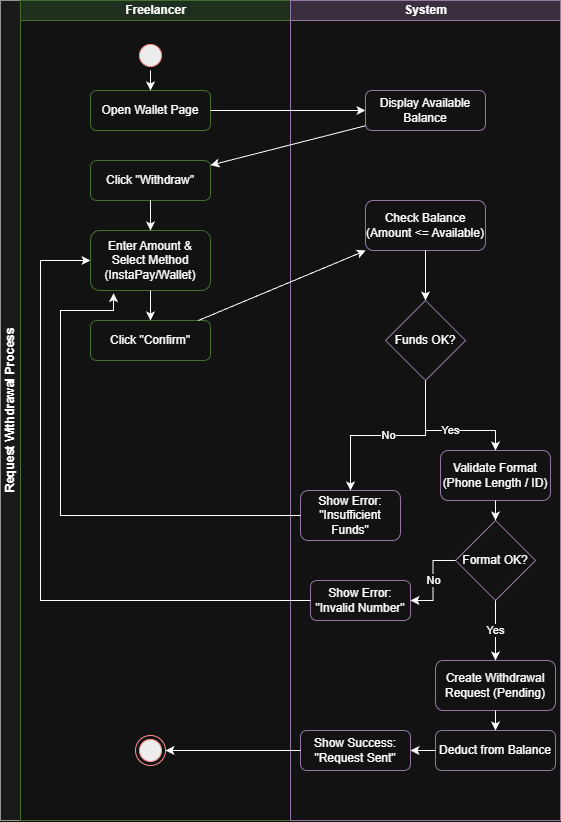

The diagram above was exported from draw.io. Its source (the exported page's mxGraphModel, read from the mxfile embedded in the PNG):
<mxGraphModel dx="1322" dy="919" grid="1" gridSize="10" guides="1" tooltips="1" connect="1" arrows="1" fold="1" page="0" pageScale="1" pageWidth="1169" pageHeight="827" math="0" shadow="0">
  <root>
    <mxCell id="0" />
    <mxCell id="1" parent="0" />
    <mxCell id="6W6fWck6uJSKAoe25wJo-1" parent="1" style="swimlane;childLayout=stackLayout;resizeParent=1;resizeParentMax=0;startSize=20;horizontal=0;horizontalStack=1;html=1;fillColor=#f5f5f5;strokeColor=#666666;" value="Request Withdrawal Process" vertex="1">
      <mxGeometry height="820" width="560" x="590" y="290" as="geometry" />
    </mxCell>
    <mxCell id="6W6fWck6uJSKAoe25wJo-2" parent="6W6fWck6uJSKAoe25wJo-1" style="swimlane;startSize=20;html=1;fillColor=#d5e8d4;strokeColor=#82b366;" value="Freelancer" vertex="1">
      <mxGeometry height="820" width="270" x="20" as="geometry" />
    </mxCell>
    <mxCell id="6W6fWck6uJSKAoe25wJo-3" parent="6W6fWck6uJSKAoe25wJo-2" style="ellipse;html=1;shape=startState;fillColor=#000000;strokeColor=#ff0000;" value="" vertex="1">
      <mxGeometry height="30" width="30" x="115" y="40" as="geometry" />
    </mxCell>
    <mxCell id="6W6fWck6uJSKAoe25wJo-4" parent="6W6fWck6uJSKAoe25wJo-2" style="rounded=1;whiteSpace=wrap;html=1;fillColor=#ffffff;strokeColor=#82b366;" value="Open Wallet Page" vertex="1">
      <mxGeometry height="40" width="120" x="70" y="90" as="geometry" />
    </mxCell>
    <mxCell id="6W6fWck6uJSKAoe25wJo-5" parent="6W6fWck6uJSKAoe25wJo-2" style="rounded=1;whiteSpace=wrap;html=1;fillColor=#ffffff;strokeColor=#82b366;" value="Click &quot;Withdraw&quot;" vertex="1">
      <mxGeometry height="40" width="120" x="70" y="160" as="geometry" />
    </mxCell>
    <mxCell id="6W6fWck6uJSKAoe25wJo-6" parent="6W6fWck6uJSKAoe25wJo-2" style="rounded=1;whiteSpace=wrap;html=1;fillColor=#ffffff;strokeColor=#82b366;" value="Enter Amount &amp;&#10;Select Method (InstaPay/Wallet)" vertex="1">
      <mxGeometry height="60" width="120" x="70" y="230" as="geometry" />
    </mxCell>
    <mxCell id="6W6fWck6uJSKAoe25wJo-7" parent="6W6fWck6uJSKAoe25wJo-2" style="rounded=1;whiteSpace=wrap;html=1;fillColor=#ffffff;strokeColor=#82b366;" value="Click &quot;Confirm&quot;" vertex="1">
      <mxGeometry height="40" width="120" x="70" y="320" as="geometry" />
    </mxCell>
    <mxCell id="6W6fWck6uJSKAoe25wJo-8" parent="6W6fWck6uJSKAoe25wJo-2" style="ellipse;html=1;shape=endState;fillColor=#000000;strokeColor=#ff0000;" value="" vertex="1">
      <mxGeometry height="30" width="30" x="115" y="735" as="geometry" />
    </mxCell>
    <mxCell id="6W6fWck6uJSKAoe25wJo-20" edge="1" parent="6W6fWck6uJSKAoe25wJo-2" source="6W6fWck6uJSKAoe25wJo-3" target="6W6fWck6uJSKAoe25wJo-4">
      <mxGeometry relative="1" as="geometry" />
    </mxCell>
    <mxCell id="6W6fWck6uJSKAoe25wJo-23" edge="1" parent="6W6fWck6uJSKAoe25wJo-2" source="6W6fWck6uJSKAoe25wJo-5" target="6W6fWck6uJSKAoe25wJo-6">
      <mxGeometry relative="1" as="geometry" />
    </mxCell>
    <mxCell id="6W6fWck6uJSKAoe25wJo-24" edge="1" parent="6W6fWck6uJSKAoe25wJo-2" source="6W6fWck6uJSKAoe25wJo-6" target="6W6fWck6uJSKAoe25wJo-7">
      <mxGeometry relative="1" as="geometry" />
    </mxCell>
    <mxCell id="6W6fWck6uJSKAoe25wJo-9" parent="6W6fWck6uJSKAoe25wJo-1" style="swimlane;startSize=20;html=1;fillColor=#e1d5e7;strokeColor=#9673a6;" value="System" vertex="1">
      <mxGeometry height="820" width="270" x="290" as="geometry" />
    </mxCell>
    <mxCell id="6W6fWck6uJSKAoe25wJo-10" parent="6W6fWck6uJSKAoe25wJo-9" style="rounded=1;whiteSpace=wrap;html=1;fillColor=#ffffff;strokeColor=#9673a6;" value="Display Available&#10;Balance" vertex="1">
      <mxGeometry height="40" width="120" x="75" y="90" as="geometry" />
    </mxCell>
    <mxCell id="6W6fWck6uJSKAoe25wJo-11" parent="6W6fWck6uJSKAoe25wJo-9" style="rounded=1;whiteSpace=wrap;html=1;fillColor=#ffffff;strokeColor=#9673a6;" value="Check Balance&#10;(Amount &lt;= Available)" vertex="1">
      <mxGeometry height="50" width="120" x="75" y="200" as="geometry" />
    </mxCell>
    <mxCell id="6W6fWck6uJSKAoe25wJo-12" parent="6W6fWck6uJSKAoe25wJo-9" style="rhombus;whiteSpace=wrap;html=1;fillColor=#ffffff;strokeColor=#9673a6;" value="Funds OK?" vertex="1">
      <mxGeometry height="80" width="80" x="95" y="300" as="geometry" />
    </mxCell>
    <mxCell id="6W6fWck6uJSKAoe25wJo-13" parent="6W6fWck6uJSKAoe25wJo-9" style="rounded=1;whiteSpace=wrap;html=1;fillColor=#ffffff;strokeColor=#9673a6;" value="Show Error:&#10;&quot;Insufficient Funds&quot;" vertex="1">
      <mxGeometry height="50" width="100" x="10" y="490" as="geometry" />
    </mxCell>
    <mxCell id="6W6fWck6uJSKAoe25wJo-14" parent="6W6fWck6uJSKAoe25wJo-9" style="rounded=1;whiteSpace=wrap;html=1;fillColor=#ffffff;strokeColor=#9673a6;" value="Validate Format&#10;(Phone Length / ID)" vertex="1">
      <mxGeometry height="50" width="110" x="150" y="450" as="geometry" />
    </mxCell>
    <mxCell id="6W6fWck6uJSKAoe25wJo-15" parent="6W6fWck6uJSKAoe25wJo-9" style="rhombus;whiteSpace=wrap;html=1;fillColor=#ffffff;strokeColor=#9673a6;" value="Format OK?" vertex="1">
      <mxGeometry height="80" width="80" x="165" y="520" as="geometry" />
    </mxCell>
    <mxCell id="6W6fWck6uJSKAoe25wJo-16" parent="6W6fWck6uJSKAoe25wJo-9" style="rounded=1;whiteSpace=wrap;html=1;fillColor=#ffffff;strokeColor=#9673a6;" value="Show Error:&#10;&quot;Invalid Number&quot;" vertex="1">
      <mxGeometry height="40" width="100" x="20" y="580" as="geometry" />
    </mxCell>
    <mxCell id="6W6fWck6uJSKAoe25wJo-17" parent="6W6fWck6uJSKAoe25wJo-9" style="rounded=1;whiteSpace=wrap;html=1;fillColor=#ffffff;strokeColor=#9673a6;" value="Create Withdrawal&#10;Request (Pending)" vertex="1">
      <mxGeometry height="50" width="120" x="145" y="660" as="geometry" />
    </mxCell>
    <mxCell id="6W6fWck6uJSKAoe25wJo-18" parent="6W6fWck6uJSKAoe25wJo-9" style="rounded=1;whiteSpace=wrap;html=1;fillColor=#ffffff;strokeColor=#9673a6;" value="Deduct from Balance" vertex="1">
      <mxGeometry height="40" width="120" x="145" y="730" as="geometry" />
    </mxCell>
    <mxCell id="6W6fWck6uJSKAoe25wJo-19" parent="6W6fWck6uJSKAoe25wJo-9" style="rounded=1;whiteSpace=wrap;html=1;fillColor=#ffffff;strokeColor=#9673a6;" value="Show Success:&#10;&quot;Request Sent&quot;" vertex="1">
      <mxGeometry height="40" width="110" x="10" y="730" as="geometry" />
    </mxCell>
    <mxCell id="6W6fWck6uJSKAoe25wJo-26" edge="1" parent="6W6fWck6uJSKAoe25wJo-9" source="6W6fWck6uJSKAoe25wJo-11" target="6W6fWck6uJSKAoe25wJo-12">
      <mxGeometry relative="1" as="geometry" />
    </mxCell>
    <mxCell id="6W6fWck6uJSKAoe25wJo-27" edge="1" parent="6W6fWck6uJSKAoe25wJo-9" source="6W6fWck6uJSKAoe25wJo-12" style="edgeStyle=orthogonalEdgeStyle;rounded=0;html=1;" target="6W6fWck6uJSKAoe25wJo-13" value="No">
      <mxGeometry relative="1" as="geometry" />
    </mxCell>
    <mxCell id="6W6fWck6uJSKAoe25wJo-29" edge="1" parent="6W6fWck6uJSKAoe25wJo-9" source="6W6fWck6uJSKAoe25wJo-12" style="edgeStyle=orthogonalEdgeStyle;rounded=0;html=1;" target="6W6fWck6uJSKAoe25wJo-14" value="Yes">
      <mxGeometry relative="1" x="0.0714" as="geometry">
        <mxPoint as="offset" />
        <Array as="points">
          <mxPoint x="135" y="430" />
          <mxPoint x="205" y="430" />
        </Array>
      </mxGeometry>
    </mxCell>
    <mxCell id="6W6fWck6uJSKAoe25wJo-30" edge="1" parent="6W6fWck6uJSKAoe25wJo-9" source="6W6fWck6uJSKAoe25wJo-14" target="6W6fWck6uJSKAoe25wJo-15">
      <mxGeometry relative="1" as="geometry" />
    </mxCell>
    <mxCell id="6W6fWck6uJSKAoe25wJo-31" edge="1" parent="6W6fWck6uJSKAoe25wJo-9" source="6W6fWck6uJSKAoe25wJo-15" style="edgeStyle=orthogonalEdgeStyle;rounded=0;html=1;" target="6W6fWck6uJSKAoe25wJo-16" value="No">
      <mxGeometry relative="1" as="geometry" />
    </mxCell>
    <mxCell id="6W6fWck6uJSKAoe25wJo-33" edge="1" parent="6W6fWck6uJSKAoe25wJo-9" source="6W6fWck6uJSKAoe25wJo-15" style="edgeStyle=orthogonalEdgeStyle;rounded=0;html=1;" target="6W6fWck6uJSKAoe25wJo-17" value="Yes">
      <mxGeometry relative="1" as="geometry" />
    </mxCell>
    <mxCell id="6W6fWck6uJSKAoe25wJo-34" edge="1" parent="6W6fWck6uJSKAoe25wJo-9" source="6W6fWck6uJSKAoe25wJo-17" target="6W6fWck6uJSKAoe25wJo-18">
      <mxGeometry relative="1" as="geometry" />
    </mxCell>
    <mxCell id="6W6fWck6uJSKAoe25wJo-35" edge="1" parent="6W6fWck6uJSKAoe25wJo-9" source="6W6fWck6uJSKAoe25wJo-18" target="6W6fWck6uJSKAoe25wJo-19">
      <mxGeometry relative="1" as="geometry" />
    </mxCell>
    <mxCell id="6W6fWck6uJSKAoe25wJo-21" edge="1" parent="6W6fWck6uJSKAoe25wJo-1" source="6W6fWck6uJSKAoe25wJo-4" target="6W6fWck6uJSKAoe25wJo-10">
      <mxGeometry relative="1" as="geometry" />
    </mxCell>
    <mxCell id="6W6fWck6uJSKAoe25wJo-22" edge="1" parent="6W6fWck6uJSKAoe25wJo-1" source="6W6fWck6uJSKAoe25wJo-10" target="6W6fWck6uJSKAoe25wJo-5">
      <mxGeometry relative="1" as="geometry" />
    </mxCell>
    <mxCell id="6W6fWck6uJSKAoe25wJo-25" edge="1" parent="6W6fWck6uJSKAoe25wJo-1" source="6W6fWck6uJSKAoe25wJo-7" target="6W6fWck6uJSKAoe25wJo-11">
      <mxGeometry relative="1" as="geometry" />
    </mxCell>
    <mxCell id="6W6fWck6uJSKAoe25wJo-28" edge="1" parent="6W6fWck6uJSKAoe25wJo-1" source="6W6fWck6uJSKAoe25wJo-13" style="edgeStyle=orthogonalEdgeStyle;rounded=0;html=1;entryX=0.192;entryY=1.044;entryDx=0;entryDy=0;entryPerimeter=0;" target="6W6fWck6uJSKAoe25wJo-6">
      <mxGeometry relative="1" as="geometry">
        <Array as="points">
          <mxPoint x="60" y="515" />
          <mxPoint x="60" y="310" />
          <mxPoint x="113" y="310" />
        </Array>
      </mxGeometry>
    </mxCell>
    <mxCell id="6W6fWck6uJSKAoe25wJo-32" edge="1" parent="6W6fWck6uJSKAoe25wJo-1" source="6W6fWck6uJSKAoe25wJo-16" style="edgeStyle=orthogonalEdgeStyle;rounded=0;html=1;entryX=0;entryY=0.5;entryDx=0;entryDy=0;" target="6W6fWck6uJSKAoe25wJo-6">
      <mxGeometry relative="1" as="geometry">
        <Array as="points">
          <mxPoint x="40" y="600" />
          <mxPoint x="40" y="260" />
        </Array>
      </mxGeometry>
    </mxCell>
    <mxCell id="6W6fWck6uJSKAoe25wJo-36" edge="1" parent="6W6fWck6uJSKAoe25wJo-1" source="6W6fWck6uJSKAoe25wJo-19" target="6W6fWck6uJSKAoe25wJo-8">
      <mxGeometry relative="1" as="geometry" />
    </mxCell>
  </root>
</mxGraphModel>